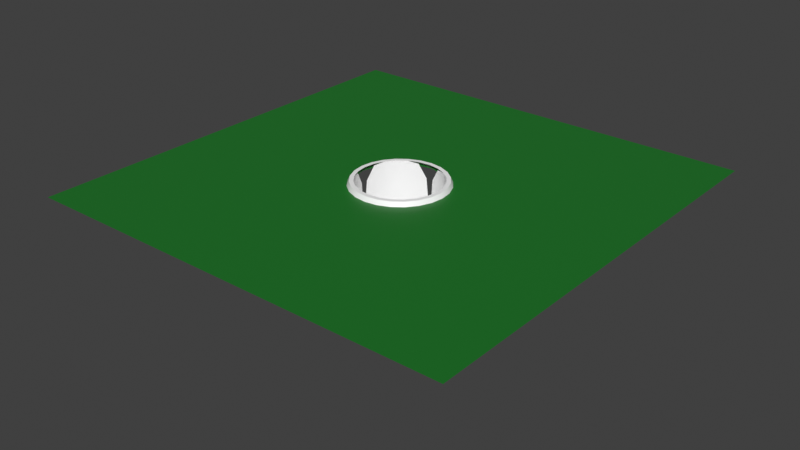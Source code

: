 # Source: hole.blend  (saved by Blender 3.0.42; exported with 4.5.12 LTS)
import bpy
from mathutils import Matrix  # noqa: F401  (used for matrix-valued properties, if any)

bpy.ops.wm.read_factory_settings(use_empty=True)
scene = bpy.context.scene
scene.name = 'Scene'

# ---- collections
col_collection = bpy.data.collections.new('Collection'); scene.collection.children.link(col_collection)

# ---- materials (node trees are filled in below, after node groups)
mat_grass = bpy.data.materials.new('Grass')
mat_grass.use_transparent_shadow = False
mat_material = bpy.data.materials.new('Material')
mat_material.alpha_threshold = 0.0
mat_material.use_transparent_shadow = False
mat_material.line_color = (0.0, 0.0, 0.0, 1.0)

# ---- material node trees
mat_grass.use_nodes = True; mat_grass.node_tree.nodes.clear()
_N = mat_grass.node_tree.nodes; _L = mat_grass.node_tree.links
n0 = _N.new('ShaderNodeBsdfPrincipled'); n0.name = 'Principled BSDF'; n0.location = (10, 300)
n0.distribution = 'GGX'
n0.subsurface_method = 'RANDOM_WALK_SKIN'
n0.inputs[0].default_value = (0.01033, 0.1779, 0.0185, 1.0)
n0.inputs[3].default_value = 1.45
n0.inputs[27].default_value = (0.0, 0.0, 0.0, 1.0)
n0.inputs[28].default_value = 1.0
n1 = _N.new('ShaderNodeOutputMaterial'); n1.name = 'Material Output'; n1.location = (300, 300)
_L.new(n0.outputs[0], n1.inputs[0])
n1.is_active_output = True
mat_material.use_nodes = True; mat_material.node_tree.nodes.clear()
_N = mat_material.node_tree.nodes; _L = mat_material.node_tree.links
n0 = _N.new('ShaderNodeOutputMaterial'); n0.name = 'Material Output'; n0.location = (300, 300)
n1 = _N.new('ShaderNodeBsdfPrincipled'); n1.name = 'Principled BSDF'; n1.location = (10, 300)
n1.distribution = 'GGX'
n1.subsurface_method = 'RANDOM_WALK_SKIN'
n1.inputs[0].default_value = (1.0, 1.0, 1.0, 1.0)
n1.inputs[2].default_value = 0.4
n1.inputs[3].default_value = 1.45
n1.inputs[27].default_value = (0.0, 0.0, 0.0, 1.0)
n1.inputs[28].default_value = 1.0
_L.new(n1.outputs[0], n0.inputs[0])
n0.is_active_output = True

# ---- world
world_world = bpy.data.worlds.new('World'); scene.world = world_world
world_world.use_nodes = True; world_world.node_tree.nodes.clear()
_N = world_world.node_tree.nodes; _L = world_world.node_tree.links
n0 = _N.new('ShaderNodeOutputWorld'); n0.name = 'World Output'; n0.location = (300, 300)
n1 = _N.new('ShaderNodeBackground'); n1.name = 'Background'; n1.location = (10, 300)
n1.inputs[0].default_value = (0.05088, 0.05088, 0.05088, 1.0)
_L.new(n1.outputs[0], n0.inputs[0])
n0.is_active_output = True
world_world.color = (0.05088, 0.05088, 0.05088)
world_world.use_sun_shadow = False
world_world.sun_shadow_jitter_overblur = 0.0

# ---- meshes
me_plane = bpy.data.meshes.new('Plane')
me_plane.from_pydata([(2.06e-10, 0.102, 0.0), (-0.05099, 0.08831, 0.0), (-0.08831, 0.05099, 0.0), (-0.102, -4.516e-09, 0.0), (-0.08831, -0.05099, 0.0), (-0.05099, -0.08831, 0.0), (9.121e-09, -0.102, 0.0), (0.05099, -0.08831, 0.0), (0.08831, -0.05099, 0.0), (0.102, 1.157e-09, 0.0), (0.08831, 0.05099, 0.0), (0.05099, 0.08831, 0.0), (-0.5, -0.5, 0.0), (0.5, -0.5, 0.0), (-0.5, 0.5, 0.0), (0.5, 0.5, 0.0)], [], [(2, 14, 3), (1, 14, 2), (0, 14, 1), (10, 15, 11), (9, 15, 10), (11, 15, 0), (15, 9, 13), (15, 14, 0), (12, 3, 14), (6, 12, 13), (6, 13, 7), (7, 13, 8), (9, 8, 13), (3, 12, 4), (4, 12, 5), (5, 12, 6)])
_uv = me_plane.uv_layers.new(name='UVMap')
_uv.uv.foreach_set('vector', [0.0, 0.0, 0.0, 0.0, 0.0, 0.0, 0.0, 0.0, 0.0, 0.0, 0.0, 0.0, 0.0, 0.0, 0.0, 0.0, 0.0, 0.0, 0.0, 0.0, 0.0, 0.0, 0.0, 0.0, 0.0, 0.0, 0.0, 0.0, 0.0, 0.0, 0.0, 0.0, 0.0, 0.0, 0.0, 0.0, 0.0, 0.0, 0.0, 0.0, 0.0, 0.0, 0.0, 0.0, 0.0, 0.0, 0.0, 0.0, 0.0, 0.0, 0.0, 0.0, 0.0, 0.0, 0.0, 0.0, 0.0, 0.0, 0.0, 0.0, 0.0, 0.0, 0.0, 0.0, 0.0, 0.0, 0.0, 0.0, 0.0, 0.0, 0.0, 0.0, 0.0, 0.0, 0.0, 0.0, 0.0, 0.0, 0.0, 0.0, 0.0, 0.0, 0.0, 0.0, 0.0, 0.0, 0.0, 0.0, 0.0, 0.0, 0.0, 0.0, 0.0, 0.0, 0.0, 0.0])
me_plane.materials.append(mat_grass)
me_plane.use_remesh_fix_poles = True
me_plane.use_remesh_preserve_attributes = False
me_plane.update()
me_hole = bpy.data.meshes.new('hole')
me_hole.from_pydata([(0.0, 0.1, -0.2), (0.0, 0.1, 0.01), (0.05, 0.0866, -0.2), (0.05, 0.0866, 0.01), (0.0866, 0.05, -0.2), (0.0866, 0.05, 0.01), (0.1, -4.371e-09, -0.2), (0.1, -4.371e-09, 0.01), (0.0866, -0.05, -0.2), (0.0866, -0.05, 0.01), (0.05, -0.0866, -0.2), (0.05, -0.0866, 0.01), (-8.742e-09, -0.1, -0.2), (-8.742e-09, -0.1, 0.01), (-0.05, -0.0866, -0.2), (-0.05, -0.0866, 0.01), (-0.0866, -0.05, -0.2), (-0.0866, -0.05, 0.01), (-0.1, 1.192e-09, -0.2), (-0.1, 1.192e-09, 0.01), (-0.0866, 0.05, -0.2), (-0.0866, 0.05, 0.01), (-0.05, 0.0866, -0.2), (-0.05, 0.0866, 0.01), (-1.242e-10, 0.11, 0.01), (0.055, 0.09526, 0.01), (0.09526, 0.055, 0.01), (0.11, -4.622e-09, 0.01), (0.09526, -0.055, 0.01), (0.055, -0.09526, 0.01), (-9.741e-09, -0.11, 0.01), (-0.055, -0.09526, 0.01), (-0.09526, -0.055, 0.01), (-0.11, 1.498e-09, 0.01), (-0.09526, 0.055, 0.01), (-0.055, 0.09526, 0.01), (7.883e-11, 0.1148, 1.863e-09), (0.05741, 0.09944, 1.863e-09), (0.09944, 0.05741, 1.863e-09), (0.1148, -4.974e-09, 1.863e-09), (0.09944, -0.05741, 1.863e-09), (0.05741, -0.09944, 1.863e-09), (-9.959e-09, -0.1148, 1.863e-09), (-0.05741, -0.09944, 1.863e-09), (-0.09944, -0.05741, 1.863e-09), (-0.1148, 1.414e-09, 1.863e-09), (-0.09944, 0.05741, 1.863e-09), (-0.05741, 0.09944, 1.863e-09)], [], [(0, 2, 3, 1), (2, 4, 5, 3), (4, 6, 7, 5), (6, 8, 9, 7), (8, 10, 11, 9), (10, 12, 13, 11), (12, 14, 15, 13), (14, 16, 17, 15), (16, 18, 19, 17), (18, 20, 21, 19), (7, 27, 26, 5), (20, 22, 23, 21), (22, 0, 1, 23), (0, 22, 20, 18, 16, 14, 12, 10, 8, 6, 4, 2), (23, 35, 34, 21), (5, 26, 25, 3), (21, 34, 33, 19), (19, 33, 32, 17), (17, 32, 31, 15), (15, 31, 30, 13), (13, 30, 29, 11), (11, 29, 28, 9), (9, 28, 27, 7), (1, 24, 35, 23), (3, 25, 24, 1), (31, 43, 42, 30), (28, 40, 39, 27), (35, 47, 46, 34), (25, 37, 36, 24), (32, 44, 43, 31), (29, 41, 40, 28), (24, 36, 47, 35), (26, 38, 37, 25), (33, 45, 44, 32), (30, 42, 41, 29), (27, 39, 38, 26), (34, 46, 45, 33)])
me_hole.polygons.foreach_set('use_smooth', [True] * 37)
_uv = me_hole.uv_layers.new(name='UVMap')
_uv.uv.foreach_set('vector', [1.0, 0.5, 0.9167, 0.5, 0.9167, 1.0, 1.0, 1.0, 0.9167, 0.5, 0.8333, 0.5, 0.8333, 1.0, 0.9167, 1.0, 0.8333, 0.5, 0.75, 0.5, 0.75, 1.0, 0.8333, 1.0, 0.75, 0.5, 0.6667, 0.5, 0.6667, 1.0, 0.75, 1.0, 0.6667, 0.5, 0.5833, 0.5, 0.5833, 1.0, 0.6667, 1.0, 0.5833, 0.5, 0.5, 0.5, 0.5, 1.0, 0.5833, 1.0, 0.5, 0.5, 0.4167, 0.5, 0.4167, 1.0, 0.5, 1.0, 0.4167, 0.5, 0.3333, 0.5, 0.3333, 1.0, 0.4167, 1.0, 0.3333, 0.5, 0.25, 0.5, 0.25, 1.0, 0.3333, 1.0, 0.25, 0.5, 0.1667, 0.5, 0.1667, 1.0, 0.25, 1.0, 0.75, 1.0, 0.75, 1.0, 0.8333, 1.0, 0.8333, 1.0, 0.1667, 0.5, 0.08333, 0.5, 0.08333, 1.0, 0.1667, 1.0, 0.08333, 0.5, 7.451e-08, 0.5, 7.451e-08, 1.0, 0.08333, 1.0, 0.75, 0.49, 0.63, 0.4578, 0.5422, 0.37, 0.51, 0.25, 0.5422, 0.13, 0.63, 0.04215, 0.75, 0.01, 0.87, 0.04215, 0.9578, 0.13, 0.99, 0.25, 0.9578, 0.37, 0.87, 0.4578, 0.08333, 1.0, 0.08333, 1.0, 0.1667, 1.0, 0.1667, 1.0, 0.8333, 1.0, 0.8333, 1.0, 0.9167, 1.0, 0.9167, 1.0, 0.1667, 1.0, 0.1667, 1.0, 0.25, 1.0, 0.25, 1.0, 0.25, 1.0, 0.25, 1.0, 0.3333, 1.0, 0.3333, 1.0, 0.3333, 1.0, 0.3333, 1.0, 0.4167, 1.0, 0.4167, 1.0, 0.4167, 1.0, 0.4167, 1.0, 0.5, 1.0, 0.5, 1.0, 0.5, 1.0, 0.5, 1.0, 0.5833, 1.0, 0.5833, 1.0, 0.5833, 1.0, 0.5833, 1.0, 0.6667, 1.0, 0.6667, 1.0, 0.6667, 1.0, 0.6667, 1.0, 0.75, 1.0, 0.75, 1.0, 7.451e-08, 1.0, 7.451e-08, 1.0, 0.08333, 1.0, 0.08333, 1.0, 0.9167, 1.0, 0.9167, 1.0, 1.0, 1.0, 1.0, 1.0, 0.4167, 1.0, 0.4167, 1.0, 0.5, 1.0, 0.5, 1.0, 0.6667, 1.0, 0.6667, 1.0, 0.75, 1.0, 0.75, 1.0, 0.08333, 1.0, 0.08333, 1.0, 0.1667, 1.0, 0.1667, 1.0, 0.9167, 1.0, 0.9167, 1.0, 1.0, 1.0, 1.0, 1.0, 0.3333, 1.0, 0.3333, 1.0, 0.4167, 1.0, 0.4167, 1.0, 0.5833, 1.0, 0.5833, 1.0, 0.6667, 1.0, 0.6667, 1.0, 7.451e-08, 1.0, 7.451e-08, 1.0, 0.08333, 1.0, 0.08333, 1.0, 0.8333, 1.0, 0.8333, 1.0, 0.9167, 1.0, 0.9167, 1.0, 0.25, 1.0, 0.25, 1.0, 0.3333, 1.0, 0.3333, 1.0, 0.5, 1.0, 0.5, 1.0, 0.5833, 1.0, 0.5833, 1.0, 0.75, 1.0, 0.75, 1.0, 0.8333, 1.0, 0.8333, 1.0, 0.1667, 1.0, 0.1667, 1.0, 0.25, 1.0, 0.25, 1.0])
me_hole.materials.append(mat_material)
me_hole.use_remesh_fix_poles = True
me_hole.use_remesh_preserve_attributes = False
me_hole.update()

# ---- objects
ob_plane = bpy.data.objects.new('Plane', me_plane)
ob_hole = bpy.data.objects.new('hole', me_hole)

# ---- transforms, parenting, visibility, modifiers, constraints
ob_plane.location = (0.0, 0.0, 0.0)
ob_hole.location = (0.0, 0.0, 0.0)
_m = ob_hole.modifiers.new('EdgeSplit', 'EDGE_SPLIT')
_m = ob_hole.modifiers.new('Subdivision', 'SUBSURF')
_m.render_levels = 1

# ---- collection membership
col_collection.objects.link(ob_plane)
col_collection.objects.link(ob_hole)

# ---- scene / render settings (as saved in the file)
scene.frame_start = 1; scene.frame_end = 250; scene.frame_set(17)
scene.render.engine = 'BLENDER_EEVEE_NEXT'
scene.cycles.sampling_pattern = 'TABULATED_SOBOL'
scene.cycles.use_light_tree = False
scene.view_settings.view_transform = 'Standard'
bpy.context.view_layer.update()

# ---- added for rendering (the .blend has no active camera and no usable light): camera, sun
cam_auto = bpy.data.cameras.new('AutoCamera')
cam_auto.lens = 50.0
cam_auto.sensor_width = 36.0
cam_auto.clip_end = 1000.0
ob_auto_camera = bpy.data.objects.new('AutoCamera', cam_auto)
scene.collection.objects.link(ob_auto_camera)
ob_auto_camera.location = (1.32281, -1.58737, 0.96325)
ob_auto_camera.rotation_euler = (1.09748, -7.21219e-08, 0.694738)
scene.camera = ob_auto_camera
light_auto_sun = bpy.data.lights.new('AutoSun', 'SUN')
light_auto_sun.energy = 3.0
light_auto_sun.angle = 0.0523599
ob_auto_sun = bpy.data.objects.new('AutoSun', light_auto_sun)
scene.collection.objects.link(ob_auto_sun)
ob_auto_sun.rotation_euler = (0.872665, 0.174533, 0.523599)
bpy.context.view_layer.update()
